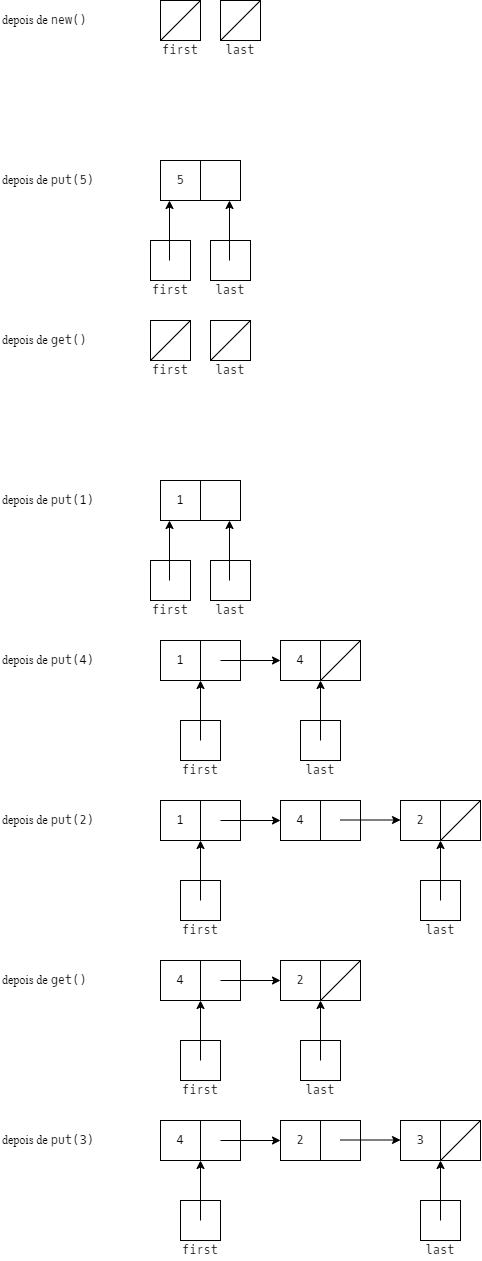

The diagram above was exported from draw.io. Its source (the exported page's mxGraphModel, read from the mxfile embedded in the PNG):
<mxGraphModel dx="746" dy="504" grid="1" gridSize="10" guides="1" tooltips="1" connect="1" arrows="1" fold="1" page="1" pageScale="1" pageWidth="827" pageHeight="1169" math="0" shadow="0" extFonts="Oxygen Mono^https://fonts.googleapis.com/css?family=Oxygen+Mono">
  <root>
    <mxCell id="0" />
    <mxCell id="1" parent="0" />
    <mxCell id="CqSMwxlkrKy5PvuDRAtG-7" value="" style="rounded=0;whiteSpace=wrap;html=1;" parent="1" vertex="1">
      <mxGeometry x="200" y="40" width="40" height="40" as="geometry" />
    </mxCell>
    <mxCell id="CqSMwxlkrKy5PvuDRAtG-9" value="" style="endArrow=none;html=1;entryX=1;entryY=0;entryDx=0;entryDy=0;exitX=0;exitY=1;exitDx=0;exitDy=0;" parent="1" source="CqSMwxlkrKy5PvuDRAtG-7" target="CqSMwxlkrKy5PvuDRAtG-7" edge="1">
      <mxGeometry width="50" height="50" relative="1" as="geometry">
        <mxPoint x="-80" y="130" as="sourcePoint" />
        <mxPoint x="-30" y="80" as="targetPoint" />
      </mxGeometry>
    </mxCell>
    <mxCell id="CqSMwxlkrKy5PvuDRAtG-20" value="&lt;font face=&quot;Oxygen Mono&quot;&gt;first&lt;/font&gt;" style="text;html=1;strokeColor=none;fillColor=none;align=center;verticalAlign=middle;whiteSpace=wrap;rounded=0;" parent="1" vertex="1">
      <mxGeometry x="200" y="80" width="40" height="20" as="geometry" />
    </mxCell>
    <mxCell id="2" value="&lt;font face=&quot;open sans&quot;&gt;depois de &lt;/font&gt;&lt;font face=&quot;Oxygen Mono&quot;&gt;new()&lt;/font&gt;" style="text;html=1;strokeColor=none;fillColor=none;align=left;verticalAlign=middle;whiteSpace=wrap;rounded=0;" parent="1" vertex="1">
      <mxGeometry x="40" y="40" width="160" height="40" as="geometry" />
    </mxCell>
    <mxCell id="3" value="" style="rounded=0;whiteSpace=wrap;html=1;" parent="1" vertex="1">
      <mxGeometry x="240" y="200" width="40" height="40" as="geometry" />
    </mxCell>
    <mxCell id="4" value="5" style="rounded=0;whiteSpace=wrap;html=1;fontFamily=Oxygen Mono;FType=g;" parent="1" vertex="1">
      <mxGeometry x="200" y="200" width="40" height="40" as="geometry" />
    </mxCell>
    <mxCell id="30" value="" style="rounded=0;whiteSpace=wrap;html=1;" parent="1" vertex="1">
      <mxGeometry x="240" y="680" width="40" height="40" as="geometry" />
    </mxCell>
    <mxCell id="31" value="1" style="rounded=0;whiteSpace=wrap;html=1;fontFamily=Oxygen Mono;FType=g;" parent="1" vertex="1">
      <mxGeometry x="200" y="680" width="40" height="40" as="geometry" />
    </mxCell>
    <mxCell id="32" value="" style="rounded=0;whiteSpace=wrap;html=1;" parent="1" vertex="1">
      <mxGeometry x="360" y="680" width="40" height="40" as="geometry" />
    </mxCell>
    <mxCell id="33" value="4" style="rounded=0;whiteSpace=wrap;html=1;fontFamily=Oxygen Mono;FType=g;" parent="1" vertex="1">
      <mxGeometry x="320" y="680" width="40" height="40" as="geometry" />
    </mxCell>
    <mxCell id="34" value="" style="endArrow=none;html=1;entryX=1;entryY=0;entryDx=0;entryDy=0;exitX=0;exitY=1;exitDx=0;exitDy=0;" parent="1" source="32" target="32" edge="1">
      <mxGeometry width="50" height="50" relative="1" as="geometry">
        <mxPoint x="80" y="770" as="sourcePoint" />
        <mxPoint x="130" y="720" as="targetPoint" />
      </mxGeometry>
    </mxCell>
    <mxCell id="35" value="" style="rounded=0;whiteSpace=wrap;html=1;" parent="1" vertex="1">
      <mxGeometry x="220" y="760" width="40" height="40" as="geometry" />
    </mxCell>
    <mxCell id="36" value="" style="endArrow=classic;html=1;entryX=1;entryY=1;entryDx=0;entryDy=0;" parent="1" edge="1">
      <mxGeometry width="50" height="50" relative="1" as="geometry">
        <mxPoint x="240" y="780" as="sourcePoint" />
        <mxPoint x="240" y="720" as="targetPoint" />
      </mxGeometry>
    </mxCell>
    <mxCell id="37" value="" style="endArrow=classic;html=1;entryX=0;entryY=0.5;entryDx=0;entryDy=0;" parent="1" target="33" edge="1">
      <mxGeometry width="50" height="50" relative="1" as="geometry">
        <mxPoint x="260" y="700" as="sourcePoint" />
        <mxPoint x="210" y="710" as="targetPoint" />
      </mxGeometry>
    </mxCell>
    <mxCell id="38" value="&lt;font face=&quot;Oxygen Mono&quot;&gt;first&lt;/font&gt;" style="text;html=1;strokeColor=none;fillColor=none;align=center;verticalAlign=middle;whiteSpace=wrap;rounded=0;" parent="1" vertex="1">
      <mxGeometry x="220" y="800" width="40" height="20" as="geometry" />
    </mxCell>
    <mxCell id="75" value="&lt;font face=&quot;open sans&quot;&gt;depois de &lt;/font&gt;&lt;font face=&quot;Oxygen Mono&quot;&gt;put(5)&lt;/font&gt;" style="text;html=1;strokeColor=none;fillColor=none;align=left;verticalAlign=middle;whiteSpace=wrap;rounded=0;" parent="1" vertex="1">
      <mxGeometry x="40" y="200" width="160" height="40" as="geometry" />
    </mxCell>
    <mxCell id="76" value="&lt;font style=&quot;border-color: var(--border-color);&quot; face=&quot;open sans&quot;&gt;depois de&amp;nbsp;&lt;/font&gt;&lt;font style=&quot;border-color: var(--border-color);&quot; face=&quot;Oxygen Mono&quot;&gt;get()&lt;/font&gt;" style="text;html=1;strokeColor=none;fillColor=none;align=left;verticalAlign=middle;whiteSpace=wrap;rounded=0;" parent="1" vertex="1">
      <mxGeometry x="40" y="360" width="160" height="40" as="geometry" />
    </mxCell>
    <mxCell id="77" value="&lt;font style=&quot;border-color: var(--border-color);&quot; face=&quot;open sans&quot;&gt;depois de&amp;nbsp;&lt;/font&gt;&lt;font style=&quot;border-color: var(--border-color);&quot; face=&quot;Oxygen Mono&quot;&gt;p&lt;/font&gt;&lt;span style=&quot;border-color: var(--border-color); font-family: &amp;quot;oxygen mono&amp;quot;;&quot;&gt;ut(1)&lt;/span&gt;" style="text;html=1;strokeColor=none;fillColor=none;align=left;verticalAlign=middle;whiteSpace=wrap;rounded=0;" parent="1" vertex="1">
      <mxGeometry x="40" y="520" width="160" height="40" as="geometry" />
    </mxCell>
    <mxCell id="78" value="&lt;font style=&quot;border-color: var(--border-color);&quot; face=&quot;open sans&quot;&gt;depois de&amp;nbsp;&lt;/font&gt;&lt;font style=&quot;border-color: var(--border-color);&quot; face=&quot;Oxygen Mono&quot;&gt;p&lt;/font&gt;&lt;span style=&quot;border-color: var(--border-color); font-family: &amp;quot;oxygen mono&amp;quot;;&quot;&gt;ut(4)&lt;/span&gt;" style="text;html=1;strokeColor=none;fillColor=none;align=left;verticalAlign=middle;whiteSpace=wrap;rounded=0;" parent="1" vertex="1">
      <mxGeometry x="40" y="680" width="160" height="40" as="geometry" />
    </mxCell>
    <mxCell id="79" value="&lt;font style=&quot;border-color: var(--border-color);&quot; face=&quot;open sans&quot;&gt;depois de&amp;nbsp;&lt;/font&gt;&lt;font style=&quot;border-color: var(--border-color);&quot; face=&quot;Oxygen Mono&quot;&gt;p&lt;/font&gt;&lt;span style=&quot;border-color: var(--border-color); font-family: &amp;quot;oxygen mono&amp;quot;;&quot;&gt;ut(2)&lt;/span&gt;" style="text;html=1;strokeColor=none;fillColor=none;align=left;verticalAlign=middle;whiteSpace=wrap;rounded=0;" parent="1" vertex="1">
      <mxGeometry x="40" y="840" width="160" height="40" as="geometry" />
    </mxCell>
    <mxCell id="80" value="&lt;font style=&quot;border-color: var(--border-color);&quot; face=&quot;open sans&quot;&gt;depois de&amp;nbsp;&lt;/font&gt;&lt;font style=&quot;border-color: var(--border-color);&quot; face=&quot;Oxygen Mono&quot;&gt;get()&lt;/font&gt;" style="text;html=1;strokeColor=none;fillColor=none;align=left;verticalAlign=middle;whiteSpace=wrap;rounded=0;" parent="1" vertex="1">
      <mxGeometry x="40" y="1000" width="160" height="40" as="geometry" />
    </mxCell>
    <mxCell id="81" value="&lt;font face=&quot;open sans&quot;&gt;depois de &lt;/font&gt;&lt;font face=&quot;Oxygen Mono&quot;&gt;p&lt;/font&gt;&lt;span style=&quot;font-family: &amp;quot;oxygen mono&amp;quot;&quot;&gt;ut(3)&lt;/span&gt;" style="text;html=1;strokeColor=none;fillColor=none;align=left;verticalAlign=middle;whiteSpace=wrap;rounded=0;" parent="1" vertex="1">
      <mxGeometry x="40" y="1160" width="160" height="40" as="geometry" />
    </mxCell>
    <mxCell id="82" value="" style="rounded=0;whiteSpace=wrap;html=1;" vertex="1" parent="1">
      <mxGeometry x="260" y="40" width="40" height="40" as="geometry" />
    </mxCell>
    <mxCell id="83" value="" style="endArrow=none;html=1;entryX=1;entryY=0;entryDx=0;entryDy=0;exitX=0;exitY=1;exitDx=0;exitDy=0;" edge="1" parent="1" source="82" target="82">
      <mxGeometry width="50" height="50" relative="1" as="geometry">
        <mxPoint x="-20" y="130" as="sourcePoint" />
        <mxPoint x="30" y="80" as="targetPoint" />
      </mxGeometry>
    </mxCell>
    <mxCell id="84" value="&lt;font face=&quot;Oxygen Mono&quot;&gt;last&lt;br&gt;&lt;/font&gt;" style="text;html=1;strokeColor=none;fillColor=none;align=center;verticalAlign=middle;whiteSpace=wrap;rounded=0;" vertex="1" parent="1">
      <mxGeometry x="260" y="80" width="40" height="20" as="geometry" />
    </mxCell>
    <mxCell id="88" value="" style="rounded=0;whiteSpace=wrap;html=1;" vertex="1" parent="1">
      <mxGeometry x="250" y="280" width="40" height="40" as="geometry" />
    </mxCell>
    <mxCell id="89" value="&lt;font face=&quot;Oxygen Mono&quot;&gt;last&lt;/font&gt;" style="text;html=1;strokeColor=none;fillColor=none;align=center;verticalAlign=middle;whiteSpace=wrap;rounded=0;" vertex="1" parent="1">
      <mxGeometry x="250" y="320" width="40" height="20" as="geometry" />
    </mxCell>
    <mxCell id="90" value="" style="endArrow=classic;html=1;entryX=1;entryY=1;entryDx=0;entryDy=0;" edge="1" parent="1">
      <mxGeometry width="50" height="50" relative="1" as="geometry">
        <mxPoint x="269" y="300" as="sourcePoint" />
        <mxPoint x="269" y="240" as="targetPoint" />
      </mxGeometry>
    </mxCell>
    <mxCell id="91" value="" style="rounded=0;whiteSpace=wrap;html=1;" vertex="1" parent="1">
      <mxGeometry x="190" y="280" width="40" height="40" as="geometry" />
    </mxCell>
    <mxCell id="92" value="&lt;font face=&quot;Oxygen Mono&quot;&gt;first&lt;/font&gt;" style="text;html=1;strokeColor=none;fillColor=none;align=center;verticalAlign=middle;whiteSpace=wrap;rounded=0;" vertex="1" parent="1">
      <mxGeometry x="190" y="320" width="40" height="20" as="geometry" />
    </mxCell>
    <mxCell id="93" value="" style="endArrow=classic;html=1;entryX=1;entryY=1;entryDx=0;entryDy=0;" edge="1" parent="1">
      <mxGeometry width="50" height="50" relative="1" as="geometry">
        <mxPoint x="209" y="300" as="sourcePoint" />
        <mxPoint x="209" y="240" as="targetPoint" />
      </mxGeometry>
    </mxCell>
    <mxCell id="94" value="" style="rounded=0;whiteSpace=wrap;html=1;" vertex="1" parent="1">
      <mxGeometry x="190" y="360" width="40" height="40" as="geometry" />
    </mxCell>
    <mxCell id="95" value="" style="endArrow=none;html=1;entryX=1;entryY=0;entryDx=0;entryDy=0;exitX=0;exitY=1;exitDx=0;exitDy=0;" edge="1" parent="1" source="94" target="94">
      <mxGeometry width="50" height="50" relative="1" as="geometry">
        <mxPoint x="-90" y="450" as="sourcePoint" />
        <mxPoint x="-40" y="400" as="targetPoint" />
      </mxGeometry>
    </mxCell>
    <mxCell id="96" value="&lt;font face=&quot;Oxygen Mono&quot;&gt;first&lt;/font&gt;" style="text;html=1;strokeColor=none;fillColor=none;align=center;verticalAlign=middle;whiteSpace=wrap;rounded=0;" vertex="1" parent="1">
      <mxGeometry x="190" y="400" width="40" height="20" as="geometry" />
    </mxCell>
    <mxCell id="97" value="" style="rounded=0;whiteSpace=wrap;html=1;" vertex="1" parent="1">
      <mxGeometry x="250" y="360" width="40" height="40" as="geometry" />
    </mxCell>
    <mxCell id="98" value="" style="endArrow=none;html=1;entryX=1;entryY=0;entryDx=0;entryDy=0;exitX=0;exitY=1;exitDx=0;exitDy=0;" edge="1" parent="1" source="97" target="97">
      <mxGeometry width="50" height="50" relative="1" as="geometry">
        <mxPoint x="-30" y="450" as="sourcePoint" />
        <mxPoint x="20" y="400" as="targetPoint" />
      </mxGeometry>
    </mxCell>
    <mxCell id="99" value="&lt;font face=&quot;Oxygen Mono&quot;&gt;last&lt;br&gt;&lt;/font&gt;" style="text;html=1;strokeColor=none;fillColor=none;align=center;verticalAlign=middle;whiteSpace=wrap;rounded=0;" vertex="1" parent="1">
      <mxGeometry x="250" y="400" width="40" height="20" as="geometry" />
    </mxCell>
    <mxCell id="100" value="" style="rounded=0;whiteSpace=wrap;html=1;" vertex="1" parent="1">
      <mxGeometry x="240" y="520" width="40" height="40" as="geometry" />
    </mxCell>
    <mxCell id="101" value="1" style="rounded=0;whiteSpace=wrap;html=1;fontFamily=Oxygen Mono;FType=g;" vertex="1" parent="1">
      <mxGeometry x="200" y="520" width="40" height="40" as="geometry" />
    </mxCell>
    <mxCell id="102" value="" style="rounded=0;whiteSpace=wrap;html=1;" vertex="1" parent="1">
      <mxGeometry x="250" y="600" width="40" height="40" as="geometry" />
    </mxCell>
    <mxCell id="103" value="&lt;font face=&quot;Oxygen Mono&quot;&gt;last&lt;/font&gt;" style="text;html=1;strokeColor=none;fillColor=none;align=center;verticalAlign=middle;whiteSpace=wrap;rounded=0;" vertex="1" parent="1">
      <mxGeometry x="250" y="640" width="40" height="20" as="geometry" />
    </mxCell>
    <mxCell id="104" value="" style="endArrow=classic;html=1;entryX=1;entryY=1;entryDx=0;entryDy=0;" edge="1" parent="1">
      <mxGeometry width="50" height="50" relative="1" as="geometry">
        <mxPoint x="269" y="620" as="sourcePoint" />
        <mxPoint x="269" y="560" as="targetPoint" />
      </mxGeometry>
    </mxCell>
    <mxCell id="105" value="" style="rounded=0;whiteSpace=wrap;html=1;" vertex="1" parent="1">
      <mxGeometry x="190" y="600" width="40" height="40" as="geometry" />
    </mxCell>
    <mxCell id="106" value="&lt;font face=&quot;Oxygen Mono&quot;&gt;first&lt;/font&gt;" style="text;html=1;strokeColor=none;fillColor=none;align=center;verticalAlign=middle;whiteSpace=wrap;rounded=0;" vertex="1" parent="1">
      <mxGeometry x="190" y="640" width="40" height="20" as="geometry" />
    </mxCell>
    <mxCell id="107" value="" style="endArrow=classic;html=1;entryX=1;entryY=1;entryDx=0;entryDy=0;" edge="1" parent="1">
      <mxGeometry width="50" height="50" relative="1" as="geometry">
        <mxPoint x="209" y="620" as="sourcePoint" />
        <mxPoint x="209" y="560" as="targetPoint" />
      </mxGeometry>
    </mxCell>
    <mxCell id="108" value="" style="rounded=0;whiteSpace=wrap;html=1;" vertex="1" parent="1">
      <mxGeometry x="340" y="760" width="40" height="40" as="geometry" />
    </mxCell>
    <mxCell id="109" value="" style="endArrow=classic;html=1;entryX=1;entryY=1;entryDx=0;entryDy=0;" edge="1" parent="1">
      <mxGeometry width="50" height="50" relative="1" as="geometry">
        <mxPoint x="360" y="780" as="sourcePoint" />
        <mxPoint x="360" y="720" as="targetPoint" />
      </mxGeometry>
    </mxCell>
    <mxCell id="110" value="&lt;font face=&quot;Oxygen Mono&quot;&gt;last&lt;/font&gt;" style="text;html=1;strokeColor=none;fillColor=none;align=center;verticalAlign=middle;whiteSpace=wrap;rounded=0;" vertex="1" parent="1">
      <mxGeometry x="340" y="800" width="40" height="20" as="geometry" />
    </mxCell>
    <mxCell id="111" value="" style="rounded=0;whiteSpace=wrap;html=1;" vertex="1" parent="1">
      <mxGeometry x="240" y="840" width="40" height="40" as="geometry" />
    </mxCell>
    <mxCell id="112" value="1" style="rounded=0;whiteSpace=wrap;html=1;fontFamily=Oxygen Mono;FType=g;" vertex="1" parent="1">
      <mxGeometry x="200" y="840" width="40" height="40" as="geometry" />
    </mxCell>
    <mxCell id="113" value="" style="rounded=0;whiteSpace=wrap;html=1;" vertex="1" parent="1">
      <mxGeometry x="360" y="840" width="40" height="40" as="geometry" />
    </mxCell>
    <mxCell id="114" value="4" style="rounded=0;whiteSpace=wrap;html=1;fontFamily=Oxygen Mono;FType=g;" vertex="1" parent="1">
      <mxGeometry x="320" y="840" width="40" height="40" as="geometry" />
    </mxCell>
    <mxCell id="116" value="" style="rounded=0;whiteSpace=wrap;html=1;" vertex="1" parent="1">
      <mxGeometry x="220" y="920" width="40" height="40" as="geometry" />
    </mxCell>
    <mxCell id="117" value="" style="endArrow=classic;html=1;entryX=1;entryY=1;entryDx=0;entryDy=0;" edge="1" parent="1">
      <mxGeometry width="50" height="50" relative="1" as="geometry">
        <mxPoint x="240" y="940" as="sourcePoint" />
        <mxPoint x="240" y="880" as="targetPoint" />
      </mxGeometry>
    </mxCell>
    <mxCell id="118" value="" style="endArrow=classic;html=1;entryX=0;entryY=0.5;entryDx=0;entryDy=0;" edge="1" parent="1" target="114">
      <mxGeometry width="50" height="50" relative="1" as="geometry">
        <mxPoint x="260" y="860" as="sourcePoint" />
        <mxPoint x="210" y="870" as="targetPoint" />
      </mxGeometry>
    </mxCell>
    <mxCell id="119" value="&lt;font face=&quot;Oxygen Mono&quot;&gt;first&lt;/font&gt;" style="text;html=1;strokeColor=none;fillColor=none;align=center;verticalAlign=middle;whiteSpace=wrap;rounded=0;" vertex="1" parent="1">
      <mxGeometry x="220" y="960" width="40" height="20" as="geometry" />
    </mxCell>
    <mxCell id="120" value="" style="rounded=0;whiteSpace=wrap;html=1;" vertex="1" parent="1">
      <mxGeometry x="460" y="920" width="40" height="40" as="geometry" />
    </mxCell>
    <mxCell id="121" value="" style="endArrow=classic;html=1;entryX=1;entryY=1;entryDx=0;entryDy=0;" edge="1" parent="1">
      <mxGeometry width="50" height="50" relative="1" as="geometry">
        <mxPoint x="480" y="940" as="sourcePoint" />
        <mxPoint x="480" y="880" as="targetPoint" />
      </mxGeometry>
    </mxCell>
    <mxCell id="122" value="&lt;font face=&quot;Oxygen Mono&quot;&gt;last&lt;/font&gt;" style="text;html=1;strokeColor=none;fillColor=none;align=center;verticalAlign=middle;whiteSpace=wrap;rounded=0;" vertex="1" parent="1">
      <mxGeometry x="460" y="960" width="40" height="20" as="geometry" />
    </mxCell>
    <mxCell id="123" value="" style="endArrow=classic;html=1;entryX=0;entryY=0.5;entryDx=0;entryDy=0;" edge="1" parent="1">
      <mxGeometry width="50" height="50" relative="1" as="geometry">
        <mxPoint x="380" y="859.5" as="sourcePoint" />
        <mxPoint x="440" y="859.5" as="targetPoint" />
      </mxGeometry>
    </mxCell>
    <mxCell id="124" value="" style="rounded=0;whiteSpace=wrap;html=1;" vertex="1" parent="1">
      <mxGeometry x="480" y="840" width="40" height="40" as="geometry" />
    </mxCell>
    <mxCell id="125" value="2" style="rounded=0;whiteSpace=wrap;html=1;fontFamily=Oxygen Mono;FType=g;" vertex="1" parent="1">
      <mxGeometry x="440" y="840" width="40" height="40" as="geometry" />
    </mxCell>
    <mxCell id="126" value="" style="endArrow=none;html=1;entryX=1;entryY=0;entryDx=0;entryDy=0;exitX=0;exitY=1;exitDx=0;exitDy=0;" edge="1" parent="1" source="124" target="124">
      <mxGeometry width="50" height="50" relative="1" as="geometry">
        <mxPoint x="200" y="930" as="sourcePoint" />
        <mxPoint x="250" y="880" as="targetPoint" />
      </mxGeometry>
    </mxCell>
    <mxCell id="127" value="" style="rounded=0;whiteSpace=wrap;html=1;" vertex="1" parent="1">
      <mxGeometry x="240" y="1000" width="40" height="40" as="geometry" />
    </mxCell>
    <mxCell id="128" value="4" style="rounded=0;whiteSpace=wrap;html=1;fontFamily=Oxygen Mono;FType=g;" vertex="1" parent="1">
      <mxGeometry x="200" y="1000" width="40" height="40" as="geometry" />
    </mxCell>
    <mxCell id="129" value="" style="rounded=0;whiteSpace=wrap;html=1;" vertex="1" parent="1">
      <mxGeometry x="360" y="1000" width="40" height="40" as="geometry" />
    </mxCell>
    <mxCell id="130" value="2" style="rounded=0;whiteSpace=wrap;html=1;fontFamily=Oxygen Mono;FType=g;" vertex="1" parent="1">
      <mxGeometry x="320" y="1000" width="40" height="40" as="geometry" />
    </mxCell>
    <mxCell id="131" value="" style="endArrow=none;html=1;entryX=1;entryY=0;entryDx=0;entryDy=0;exitX=0;exitY=1;exitDx=0;exitDy=0;" edge="1" parent="1" source="129" target="129">
      <mxGeometry width="50" height="50" relative="1" as="geometry">
        <mxPoint x="80" y="1090" as="sourcePoint" />
        <mxPoint x="130" y="1040" as="targetPoint" />
      </mxGeometry>
    </mxCell>
    <mxCell id="132" value="" style="rounded=0;whiteSpace=wrap;html=1;" vertex="1" parent="1">
      <mxGeometry x="220" y="1080" width="40" height="40" as="geometry" />
    </mxCell>
    <mxCell id="133" value="" style="endArrow=classic;html=1;entryX=1;entryY=1;entryDx=0;entryDy=0;" edge="1" parent="1">
      <mxGeometry width="50" height="50" relative="1" as="geometry">
        <mxPoint x="240" y="1100" as="sourcePoint" />
        <mxPoint x="240" y="1040" as="targetPoint" />
      </mxGeometry>
    </mxCell>
    <mxCell id="134" value="" style="endArrow=classic;html=1;entryX=0;entryY=0.5;entryDx=0;entryDy=0;" edge="1" parent="1" target="130">
      <mxGeometry width="50" height="50" relative="1" as="geometry">
        <mxPoint x="260" y="1020" as="sourcePoint" />
        <mxPoint x="210" y="1030" as="targetPoint" />
      </mxGeometry>
    </mxCell>
    <mxCell id="135" value="&lt;font face=&quot;Oxygen Mono&quot;&gt;first&lt;/font&gt;" style="text;html=1;strokeColor=none;fillColor=none;align=center;verticalAlign=middle;whiteSpace=wrap;rounded=0;" vertex="1" parent="1">
      <mxGeometry x="220" y="1120" width="40" height="20" as="geometry" />
    </mxCell>
    <mxCell id="136" value="" style="rounded=0;whiteSpace=wrap;html=1;" vertex="1" parent="1">
      <mxGeometry x="340" y="1080" width="40" height="40" as="geometry" />
    </mxCell>
    <mxCell id="137" value="" style="endArrow=classic;html=1;entryX=1;entryY=1;entryDx=0;entryDy=0;" edge="1" parent="1">
      <mxGeometry width="50" height="50" relative="1" as="geometry">
        <mxPoint x="360" y="1100" as="sourcePoint" />
        <mxPoint x="360" y="1040" as="targetPoint" />
      </mxGeometry>
    </mxCell>
    <mxCell id="138" value="&lt;font face=&quot;Oxygen Mono&quot;&gt;last&lt;/font&gt;" style="text;html=1;strokeColor=none;fillColor=none;align=center;verticalAlign=middle;whiteSpace=wrap;rounded=0;" vertex="1" parent="1">
      <mxGeometry x="340" y="1120" width="40" height="20" as="geometry" />
    </mxCell>
    <mxCell id="139" value="" style="rounded=0;whiteSpace=wrap;html=1;" vertex="1" parent="1">
      <mxGeometry x="240" y="1160" width="40" height="40" as="geometry" />
    </mxCell>
    <mxCell id="140" value="4" style="rounded=0;whiteSpace=wrap;html=1;fontFamily=Oxygen Mono;FType=g;" vertex="1" parent="1">
      <mxGeometry x="200" y="1160" width="40" height="40" as="geometry" />
    </mxCell>
    <mxCell id="141" value="" style="rounded=0;whiteSpace=wrap;html=1;" vertex="1" parent="1">
      <mxGeometry x="360" y="1160" width="40" height="40" as="geometry" />
    </mxCell>
    <mxCell id="142" value="2" style="rounded=0;whiteSpace=wrap;html=1;fontFamily=Oxygen Mono;FType=g;" vertex="1" parent="1">
      <mxGeometry x="320" y="1160" width="40" height="40" as="geometry" />
    </mxCell>
    <mxCell id="143" value="" style="rounded=0;whiteSpace=wrap;html=1;" vertex="1" parent="1">
      <mxGeometry x="220" y="1240" width="40" height="40" as="geometry" />
    </mxCell>
    <mxCell id="144" value="" style="endArrow=classic;html=1;entryX=1;entryY=1;entryDx=0;entryDy=0;" edge="1" parent="1">
      <mxGeometry width="50" height="50" relative="1" as="geometry">
        <mxPoint x="240" y="1260" as="sourcePoint" />
        <mxPoint x="240" y="1200" as="targetPoint" />
      </mxGeometry>
    </mxCell>
    <mxCell id="145" value="" style="endArrow=classic;html=1;entryX=0;entryY=0.5;entryDx=0;entryDy=0;" edge="1" parent="1" target="142">
      <mxGeometry width="50" height="50" relative="1" as="geometry">
        <mxPoint x="260" y="1180" as="sourcePoint" />
        <mxPoint x="210" y="1190" as="targetPoint" />
      </mxGeometry>
    </mxCell>
    <mxCell id="146" value="&lt;font face=&quot;Oxygen Mono&quot;&gt;first&lt;/font&gt;" style="text;html=1;strokeColor=none;fillColor=none;align=center;verticalAlign=middle;whiteSpace=wrap;rounded=0;" vertex="1" parent="1">
      <mxGeometry x="220" y="1280" width="40" height="20" as="geometry" />
    </mxCell>
    <mxCell id="147" value="" style="rounded=0;whiteSpace=wrap;html=1;" vertex="1" parent="1">
      <mxGeometry x="460" y="1240" width="40" height="40" as="geometry" />
    </mxCell>
    <mxCell id="148" value="" style="endArrow=classic;html=1;entryX=1;entryY=1;entryDx=0;entryDy=0;" edge="1" parent="1">
      <mxGeometry width="50" height="50" relative="1" as="geometry">
        <mxPoint x="480" y="1260" as="sourcePoint" />
        <mxPoint x="480" y="1200" as="targetPoint" />
      </mxGeometry>
    </mxCell>
    <mxCell id="149" value="&lt;font face=&quot;Oxygen Mono&quot;&gt;last&lt;/font&gt;" style="text;html=1;strokeColor=none;fillColor=none;align=center;verticalAlign=middle;whiteSpace=wrap;rounded=0;" vertex="1" parent="1">
      <mxGeometry x="460" y="1280" width="40" height="20" as="geometry" />
    </mxCell>
    <mxCell id="150" value="" style="endArrow=classic;html=1;entryX=0;entryY=0.5;entryDx=0;entryDy=0;" edge="1" parent="1">
      <mxGeometry width="50" height="50" relative="1" as="geometry">
        <mxPoint x="380" y="1179.5" as="sourcePoint" />
        <mxPoint x="440" y="1179.5" as="targetPoint" />
      </mxGeometry>
    </mxCell>
    <mxCell id="151" value="" style="rounded=0;whiteSpace=wrap;html=1;" vertex="1" parent="1">
      <mxGeometry x="480" y="1160" width="40" height="40" as="geometry" />
    </mxCell>
    <mxCell id="152" value="3" style="rounded=0;whiteSpace=wrap;html=1;fontFamily=Oxygen Mono;FType=g;" vertex="1" parent="1">
      <mxGeometry x="440" y="1160" width="40" height="40" as="geometry" />
    </mxCell>
    <mxCell id="153" value="" style="endArrow=none;html=1;entryX=1;entryY=0;entryDx=0;entryDy=0;exitX=0;exitY=1;exitDx=0;exitDy=0;" edge="1" parent="1" source="151" target="151">
      <mxGeometry width="50" height="50" relative="1" as="geometry">
        <mxPoint x="200" y="1250" as="sourcePoint" />
        <mxPoint x="250" y="1200" as="targetPoint" />
      </mxGeometry>
    </mxCell>
  </root>
</mxGraphModel>